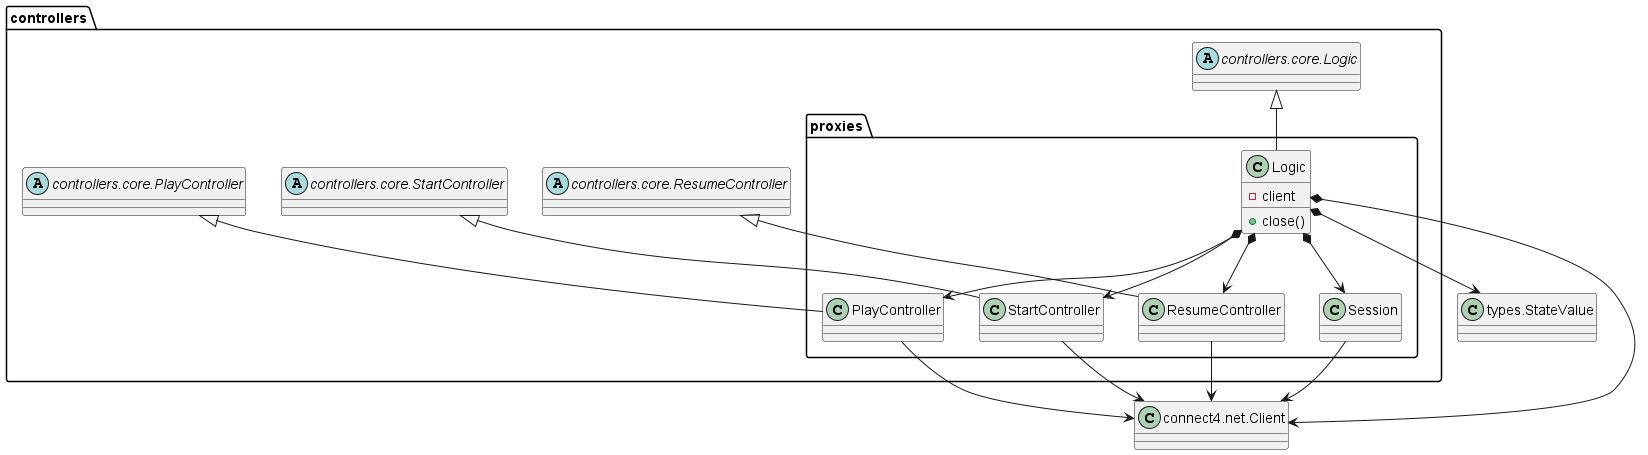

The diagram above was rendered by PlantUML. Its source (embedded in the PNG):
@startuml connect4.connect4.controllers.proxies

class controllers.proxies.Logic {
    - client
    + close()
}


class controllers.proxies.StartController {

}


class controllers.proxies.PlayController{

}

class controllers.proxies.ResumeController{
  
}

class controllers.proxies.Session{
  
}

class StateValue as "types.StateValue"

abstract class controllers.coreLogic as "controllers.core.Logic"
coreLogic <|-- Logic
Logic *--> Session
Logic *--> StartController
Logic *--> PlayController
Logic *--> ResumeController
Logic *--> StateValue
class Client as "connect4.net.Client"
Logic *--> Client
Session --> Client

StartController --> Client
PlayController --> Client
ResumeController --> Client

abstract class controllers.StartController as "controllers.core.StartController"
abstract class controllers.PlayController as "controllers.core.PlayController"
abstract class controllers.ResumeController as "controllers.core.ResumeController"

controllers.StartController <|-- controllers.proxies.StartController
controllers.PlayController <|-- controllers.proxies.PlayController
controllers.ResumeController <|-- controllers.proxies.ResumeController

@enduml